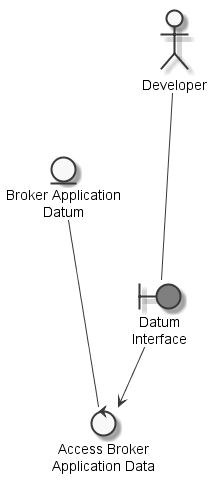

The diagram above was rendered by PlantUML. Its source (embedded in the PNG):
@startuml
	skinparam defaultTextAlignment center
	skinparam monochrome true

	entity "Broker Application\nDatum" as thingbrokerapplicationdatum
	actor "Developer" as actordeveloper
	boundary "Datum\nInterface" as thingdatuminterface #grey
	control "Access Broker\nApplication Data" as controlaccessbrokerapplicationdata

	actordeveloper --- thingdatuminterface
	thingbrokerapplicationdatum --- controlaccessbrokerapplicationdata
	thingdatuminterface --> controlaccessbrokerapplicationdata

@enduml